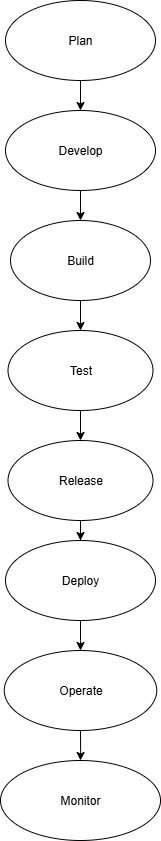

The diagram above was exported from draw.io. Its source (the exported page's mxGraphModel, read from the mxfile embedded in the PNG):
<mxGraphModel dx="1011" dy="536" grid="1" gridSize="10" guides="1" tooltips="1" connect="1" arrows="1" fold="1" page="1" pageScale="1" pageWidth="827" pageHeight="1169" math="0" shadow="0">
  <root>
    <mxCell id="0" />
    <mxCell id="1" parent="0" />
    <mxCell id="Na9945dOSJ1vyzsQ9u7a-5" value="" style="edgeStyle=orthogonalEdgeStyle;rounded=0;orthogonalLoop=1;jettySize=auto;html=1;" edge="1" parent="1" source="Na9945dOSJ1vyzsQ9u7a-1" target="Na9945dOSJ1vyzsQ9u7a-2">
      <mxGeometry relative="1" as="geometry" />
    </mxCell>
    <mxCell id="Na9945dOSJ1vyzsQ9u7a-1" value="Plan" style="ellipse;whiteSpace=wrap;html=1;" vertex="1" parent="1">
      <mxGeometry x="320" y="20" width="150" height="80" as="geometry" />
    </mxCell>
    <mxCell id="Na9945dOSJ1vyzsQ9u7a-6" value="" style="edgeStyle=orthogonalEdgeStyle;rounded=0;orthogonalLoop=1;jettySize=auto;html=1;" edge="1" parent="1" source="Na9945dOSJ1vyzsQ9u7a-2" target="Na9945dOSJ1vyzsQ9u7a-3">
      <mxGeometry relative="1" as="geometry" />
    </mxCell>
    <mxCell id="Na9945dOSJ1vyzsQ9u7a-2" value="Develop" style="ellipse;whiteSpace=wrap;html=1;" vertex="1" parent="1">
      <mxGeometry x="320" y="130" width="150" height="80" as="geometry" />
    </mxCell>
    <mxCell id="Na9945dOSJ1vyzsQ9u7a-8" value="" style="edgeStyle=orthogonalEdgeStyle;rounded=0;orthogonalLoop=1;jettySize=auto;html=1;" edge="1" parent="1" source="Na9945dOSJ1vyzsQ9u7a-3" target="Na9945dOSJ1vyzsQ9u7a-7">
      <mxGeometry relative="1" as="geometry" />
    </mxCell>
    <mxCell id="Na9945dOSJ1vyzsQ9u7a-3" value="Build" style="ellipse;whiteSpace=wrap;html=1;" vertex="1" parent="1">
      <mxGeometry x="325" y="240" width="140" height="80" as="geometry" />
    </mxCell>
    <mxCell id="Na9945dOSJ1vyzsQ9u7a-14" value="" style="edgeStyle=orthogonalEdgeStyle;rounded=0;orthogonalLoop=1;jettySize=auto;html=1;" edge="1" parent="1" source="Na9945dOSJ1vyzsQ9u7a-7" target="Na9945dOSJ1vyzsQ9u7a-9">
      <mxGeometry relative="1" as="geometry" />
    </mxCell>
    <mxCell id="Na9945dOSJ1vyzsQ9u7a-7" value="Test" style="ellipse;whiteSpace=wrap;html=1;" vertex="1" parent="1">
      <mxGeometry x="322.5" y="350" width="145" height="80" as="geometry" />
    </mxCell>
    <mxCell id="Na9945dOSJ1vyzsQ9u7a-15" value="" style="edgeStyle=orthogonalEdgeStyle;rounded=0;orthogonalLoop=1;jettySize=auto;html=1;" edge="1" parent="1" source="Na9945dOSJ1vyzsQ9u7a-9" target="Na9945dOSJ1vyzsQ9u7a-10">
      <mxGeometry relative="1" as="geometry" />
    </mxCell>
    <mxCell id="Na9945dOSJ1vyzsQ9u7a-9" value="Release" style="ellipse;whiteSpace=wrap;html=1;" vertex="1" parent="1">
      <mxGeometry x="322.5" y="460" width="145" height="80" as="geometry" />
    </mxCell>
    <mxCell id="Na9945dOSJ1vyzsQ9u7a-17" value="" style="edgeStyle=orthogonalEdgeStyle;rounded=0;orthogonalLoop=1;jettySize=auto;html=1;" edge="1" parent="1" source="Na9945dOSJ1vyzsQ9u7a-10" target="Na9945dOSJ1vyzsQ9u7a-11">
      <mxGeometry relative="1" as="geometry" />
    </mxCell>
    <mxCell id="Na9945dOSJ1vyzsQ9u7a-10" value="Deploy" style="ellipse;whiteSpace=wrap;html=1;" vertex="1" parent="1">
      <mxGeometry x="320" y="560" width="150" height="80" as="geometry" />
    </mxCell>
    <mxCell id="Na9945dOSJ1vyzsQ9u7a-20" value="" style="edgeStyle=orthogonalEdgeStyle;rounded=0;orthogonalLoop=1;jettySize=auto;html=1;" edge="1" parent="1" source="Na9945dOSJ1vyzsQ9u7a-11" target="Na9945dOSJ1vyzsQ9u7a-18">
      <mxGeometry relative="1" as="geometry" />
    </mxCell>
    <mxCell id="Na9945dOSJ1vyzsQ9u7a-11" value="Operate" style="ellipse;whiteSpace=wrap;html=1;" vertex="1" parent="1">
      <mxGeometry x="318.75" y="670" width="152.5" height="80" as="geometry" />
    </mxCell>
    <mxCell id="Na9945dOSJ1vyzsQ9u7a-18" value="Monitor" style="ellipse;whiteSpace=wrap;html=1;" vertex="1" parent="1">
      <mxGeometry x="315" y="780" width="160" height="80" as="geometry" />
    </mxCell>
  </root>
</mxGraphModel>